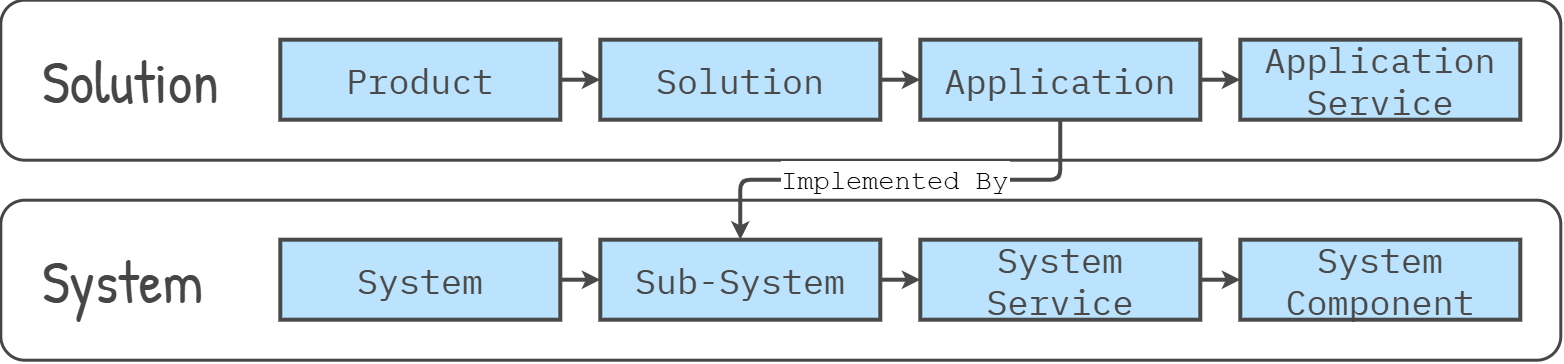

The diagram above was exported from draw.io. Its source (the exported page's mxGraphModel, read from the mxfile embedded in the PNG):
<mxGraphModel dx="-580" dy="430" grid="1" gridSize="10" guides="1" tooltips="1" connect="1" arrows="1" fold="1" page="1" pageScale="1" pageWidth="1080" pageHeight="1950" background="light-dark(#FFFFFF,#FFFFFF)" math="0" shadow="0">
  <root>
    <mxCell id="0" />
    <mxCell id="1" parent="0" />
    <mxCell id="50" parent="1" style="rounded=1;whiteSpace=wrap;html=1;strokeColor=#464646;strokeWidth=3;" value="" vertex="1">
      <mxGeometry height="160" width="1560" x="1120" y="280" as="geometry" />
    </mxCell>
    <mxCell id="49" parent="1" style="rounded=1;whiteSpace=wrap;html=1;strokeColor=#464646;strokeWidth=3;" value="" vertex="1">
      <mxGeometry height="160" width="1560" x="1120" y="80" as="geometry" />
    </mxCell>
    <mxCell id="44" parent="1" style="text;fontFamily=Patrick Hand;fontSource=https%3A%2F%2Ffonts.googleapis.com%2Fcss%3Ffamily%3DPatrick%2BHand;fontSize=60;whiteSpace=wrap;align=left;verticalAlign=middle;fontColor=light-dark(#464646,#FFFFFF);spacingLeft=40;" value="Solution" vertex="1">
      <mxGeometry height="160" width="240" x="1120" y="80" as="geometry" />
    </mxCell>
    <mxCell id="45" parent="1" style="text;fontFamily=Patrick Hand;fontSource=https%3A%2F%2Ffonts.googleapis.com%2Fcss%3Ffamily%3DPatrick%2BHand;fontSize=60;whiteSpace=wrap;align=left;verticalAlign=middle;fontColor=light-dark(#464646,#FFFFFF);spacingLeft=40;" value="System" vertex="1">
      <mxGeometry height="160" width="240" x="1120" y="280" as="geometry" />
    </mxCell>
    <mxCell id="60" edge="1" parent="1" source="51" style="edgeStyle=none;html=1;exitX=1;exitY=0.5;exitDx=0;exitDy=0;entryX=0;entryY=0.5;entryDx=0;entryDy=0;fontColor=#494949;strokeWidth=4;strokeColor=#494949;" target="56">
      <mxGeometry relative="1" as="geometry" />
    </mxCell>
    <mxCell id="51" parent="1" style="rounded=0;whiteSpace=wrap;html=1;fillColor=#bbe3fe;strokeColor=#494949;strokeWidth=4;fontFamily=IBM Plex Mono;fontSource=https%3A%2F%2Ffonts.googleapis.com%2Fcss%3Ffamily%3DIBM%2BPlex%2BMono;fontSize=35;fontColor=#494949;verticalAlign=middle;" value="Product" vertex="1">
      <mxGeometry height="80" width="280" x="1400" y="120" as="geometry" />
    </mxCell>
    <mxCell id="83" edge="1" parent="1" source="53" style="edgeStyle=none;shape=connector;rounded=1;html=1;strokeColor=#494949;strokeWidth=4;align=center;verticalAlign=middle;fontFamily=Helvetica;fontSize=11;fontColor=#494949;labelBackgroundColor=default;endArrow=classic;" target="54" value="">
      <mxGeometry relative="1" as="geometry" />
    </mxCell>
    <mxCell id="53" parent="1" style="rounded=0;whiteSpace=wrap;html=1;fillColor=#bbe3fe;strokeColor=#494949;strokeWidth=4;fontFamily=IBM Plex Mono;fontSource=https%3A%2F%2Ffonts.googleapis.com%2Fcss%3Ffamily%3DIBM%2BPlex%2BMono;fontSize=35;fontColor=#494949;verticalAlign=middle;" value="&lt;div&gt;System&lt;/div&gt;" vertex="1">
      <mxGeometry height="80" width="280" x="1400" y="320" as="geometry" />
    </mxCell>
    <mxCell id="84" edge="1" parent="1" source="54" style="edgeStyle=none;shape=connector;rounded=1;html=1;strokeColor=#494949;strokeWidth=4;align=center;verticalAlign=middle;fontFamily=Helvetica;fontSize=11;fontColor=#494949;labelBackgroundColor=default;endArrow=classic;" target="55" value="">
      <mxGeometry relative="1" as="geometry" />
    </mxCell>
    <mxCell id="54" parent="1" style="rounded=0;whiteSpace=wrap;html=1;fillColor=#bbe3fe;strokeColor=#494949;strokeWidth=4;fontFamily=IBM Plex Mono;fontSource=https%3A%2F%2Ffonts.googleapis.com%2Fcss%3Ffamily%3DIBM%2BPlex%2BMono;fontSize=35;fontColor=#494949;verticalAlign=middle;" value="&lt;div&gt;Sub-System&lt;/div&gt;" vertex="1">
      <mxGeometry height="80" width="280" x="1720" y="320" as="geometry" />
    </mxCell>
    <mxCell id="85" edge="1" parent="1" source="55" style="edgeStyle=none;shape=connector;rounded=1;html=1;strokeColor=#494949;strokeWidth=4;align=center;verticalAlign=middle;fontFamily=Helvetica;fontSize=11;fontColor=#494949;labelBackgroundColor=default;endArrow=classic;" target="75" value="">
      <mxGeometry relative="1" as="geometry" />
    </mxCell>
    <mxCell id="55" parent="1" style="rounded=0;whiteSpace=wrap;html=1;fillColor=#bbe3fe;strokeColor=#494949;strokeWidth=4;fontFamily=IBM Plex Mono;fontSource=https%3A%2F%2Ffonts.googleapis.com%2Fcss%3Ffamily%3DIBM%2BPlex%2BMono;fontSize=35;fontColor=#494949;verticalAlign=middle;" value="&lt;div&gt;System Service&lt;/div&gt;" vertex="1">
      <mxGeometry height="80" width="280" x="2040" y="320" as="geometry" />
    </mxCell>
    <mxCell id="81" edge="1" parent="1" source="56" style="edgeStyle=none;shape=connector;rounded=1;html=1;strokeColor=#494949;strokeWidth=4;align=center;verticalAlign=middle;fontFamily=Helvetica;fontSize=11;fontColor=#494949;labelBackgroundColor=default;endArrow=classic;" target="57" value="">
      <mxGeometry relative="1" as="geometry" />
    </mxCell>
    <mxCell id="56" parent="1" style="rounded=0;whiteSpace=wrap;html=1;fillColor=#bbe3fe;strokeColor=#494949;strokeWidth=4;fontFamily=IBM Plex Mono;fontSource=https%3A%2F%2Ffonts.googleapis.com%2Fcss%3Ffamily%3DIBM%2BPlex%2BMono;fontSize=35;fontColor=#494949;verticalAlign=middle;" value="Solution" vertex="1">
      <mxGeometry height="80" width="280" x="1720" y="120" as="geometry" />
    </mxCell>
    <mxCell id="82" edge="1" parent="1" source="57" style="edgeStyle=none;shape=connector;rounded=1;html=1;strokeColor=#494949;strokeWidth=4;align=center;verticalAlign=middle;fontFamily=Helvetica;fontSize=11;fontColor=#494949;labelBackgroundColor=default;endArrow=classic;" target="58" value="">
      <mxGeometry relative="1" as="geometry" />
    </mxCell>
    <mxCell id="86" edge="1" parent="1" source="57" style="edgeStyle=orthogonalEdgeStyle;shape=connector;rounded=1;html=1;entryX=0.5;entryY=0;entryDx=0;entryDy=0;strokeColor=#494949;strokeWidth=4;align=center;verticalAlign=middle;fontFamily=Helvetica;fontSize=11;fontColor=#494949;labelBackgroundColor=default;endArrow=classic;exitX=0.5;exitY=1;exitDx=0;exitDy=0;" target="54">
      <mxGeometry relative="1" as="geometry" />
    </mxCell>
    <mxCell id="87" connectable="0" parent="86" style="edgeLabel;align=center;verticalAlign=middle;resizable=0;points=[];fontFamily=Courier New;fontSize=27;fontColor=#000000;labelBackgroundColor=default;" value="Implemented By" vertex="1">
      <mxGeometry relative="1" x="0.3181" y="-3" as="geometry">
        <mxPoint x="64" as="offset" />
      </mxGeometry>
    </mxCell>
    <mxCell id="57" parent="1" style="rounded=0;whiteSpace=wrap;html=1;fillColor=#bbe3fe;strokeColor=#494949;strokeWidth=4;fontFamily=IBM Plex Mono;fontSource=https%3A%2F%2Ffonts.googleapis.com%2Fcss%3Ffamily%3DIBM%2BPlex%2BMono;fontSize=35;fontColor=#494949;verticalAlign=middle;" value="Application" vertex="1">
      <mxGeometry height="80" width="280" x="2040" y="120" as="geometry" />
    </mxCell>
    <mxCell id="58" parent="1" style="rounded=0;whiteSpace=wrap;html=1;fillColor=#bbe3fe;strokeColor=#494949;strokeWidth=4;fontFamily=IBM Plex Mono;fontSource=https%3A%2F%2Ffonts.googleapis.com%2Fcss%3Ffamily%3DIBM%2BPlex%2BMono;fontSize=35;fontColor=#494949;verticalAlign=middle;" value="Application Service" vertex="1">
      <mxGeometry height="80" width="280" x="2360" y="120" as="geometry" />
    </mxCell>
    <mxCell id="75" parent="1" style="rounded=0;whiteSpace=wrap;html=1;fillColor=#bbe3fe;strokeColor=#494949;strokeWidth=4;fontFamily=IBM Plex Mono;fontSource=https%3A%2F%2Ffonts.googleapis.com%2Fcss%3Ffamily%3DIBM%2BPlex%2BMono;fontSize=35;fontColor=#494949;verticalAlign=middle;" value="&lt;div&gt;System Component&lt;/div&gt;" vertex="1">
      <mxGeometry height="80" width="280" x="2360" y="320" as="geometry" />
    </mxCell>
  </root>
</mxGraphModel>